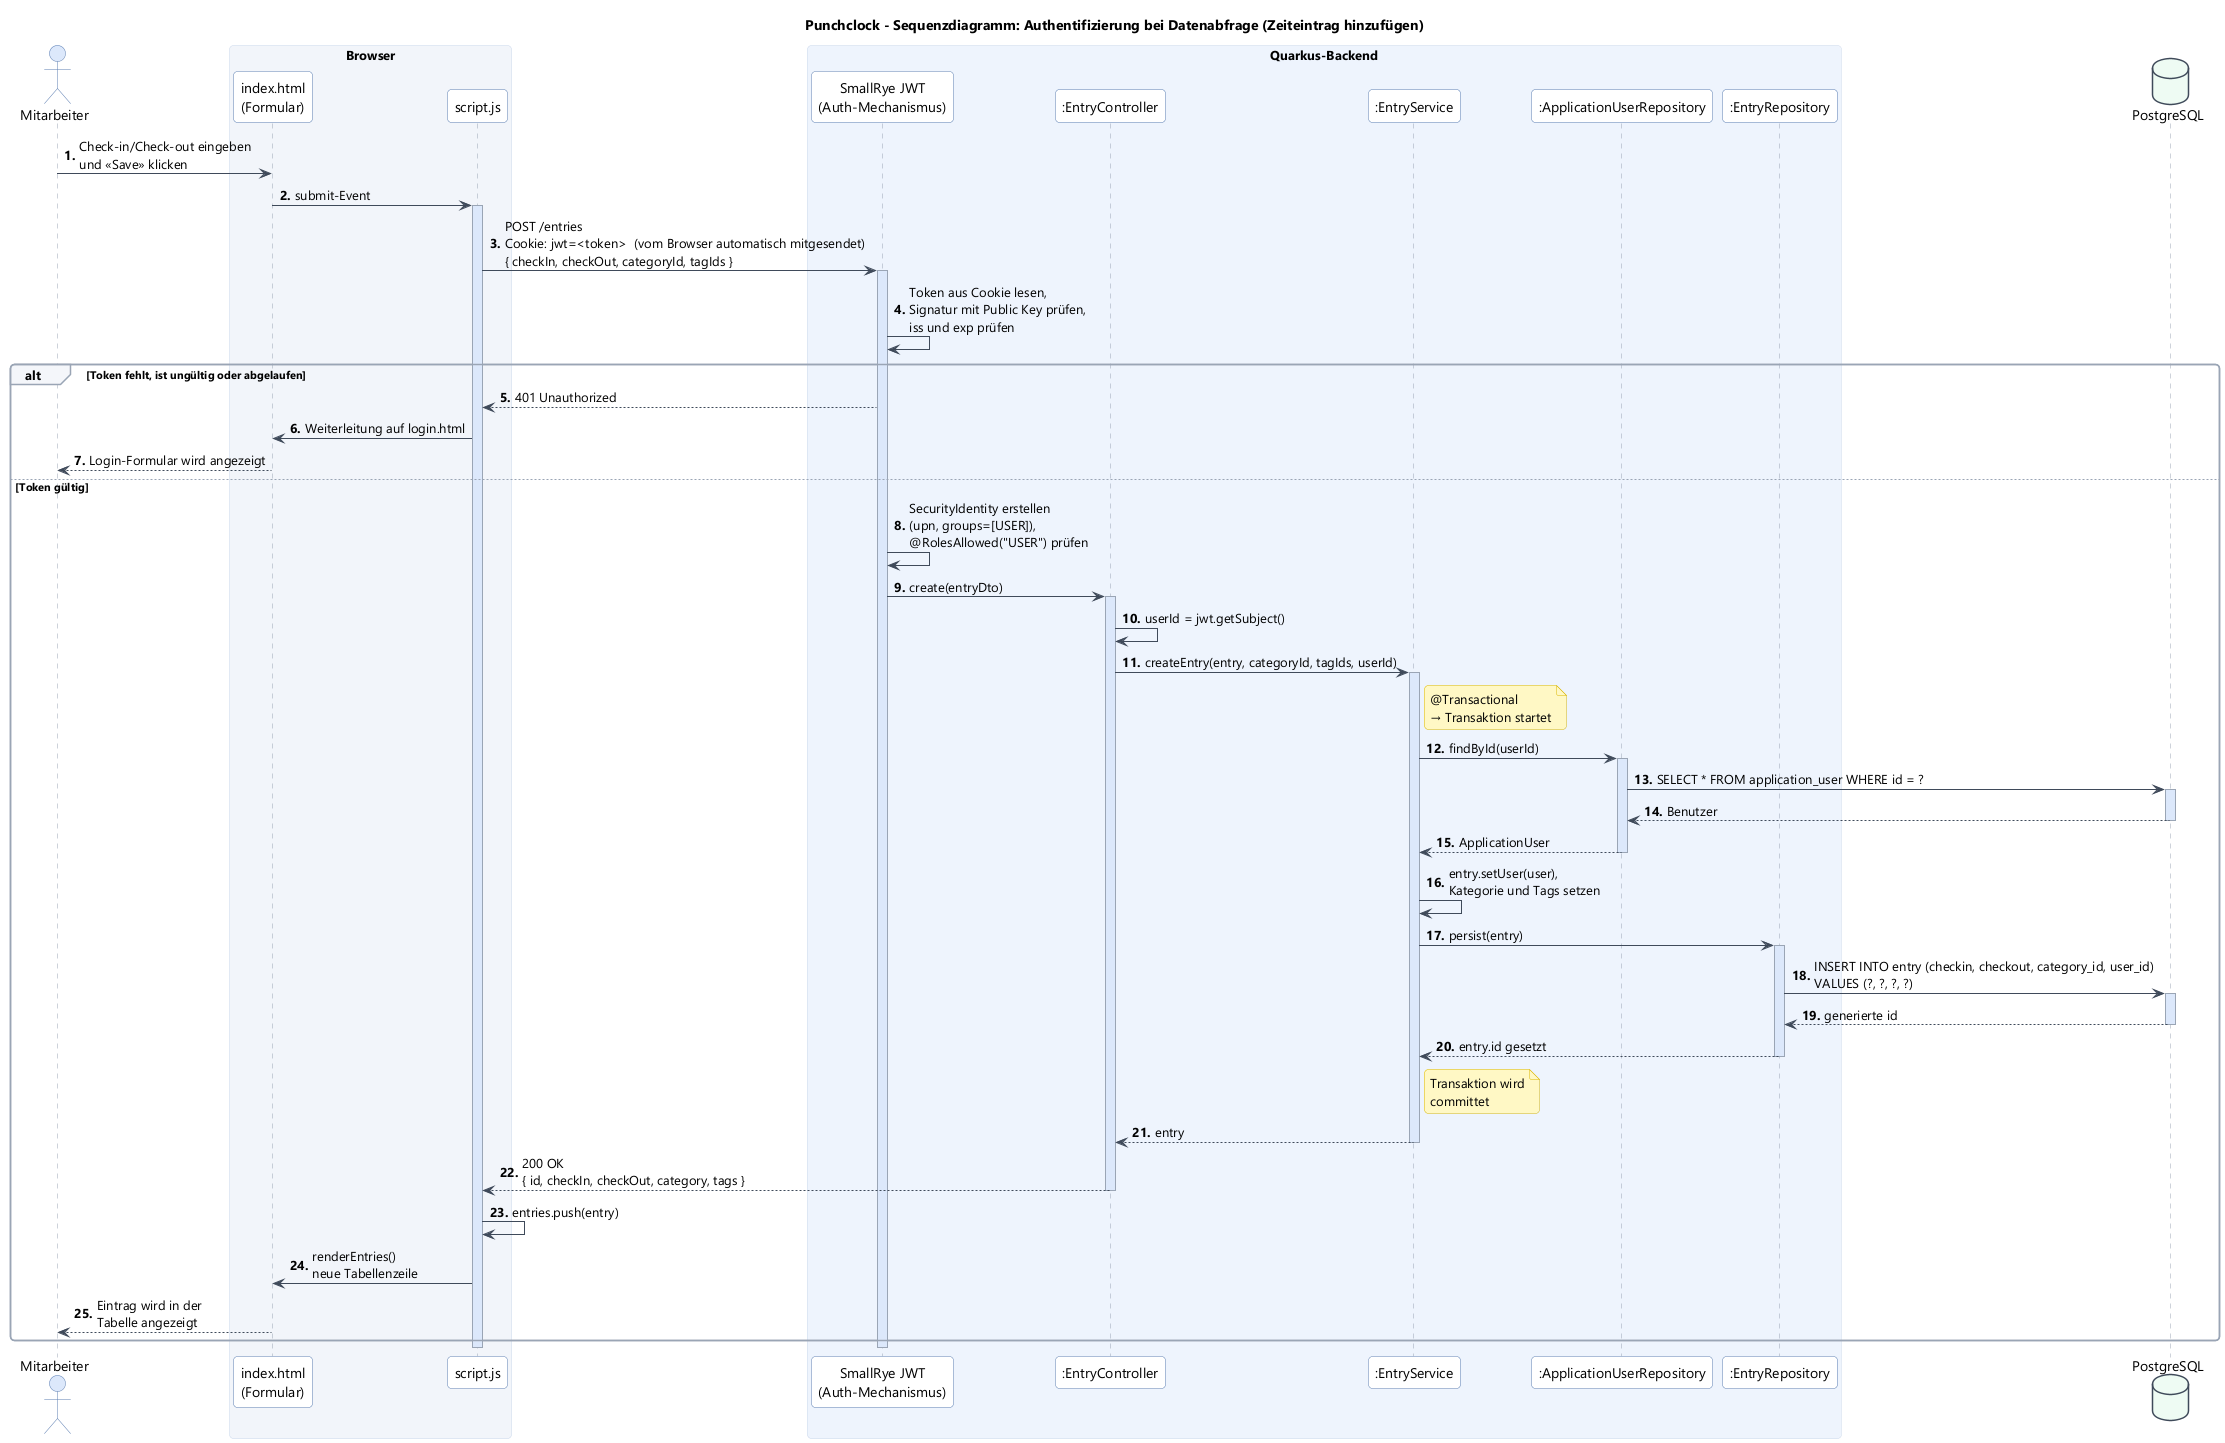

The diagram above was rendered by PlantUML. Its source (embedded in the PNG):
@startuml 08-sequenz-authentifizierung-zeiteintrag
!include _sequenz-style.iuml
title Punchclock - Sequenzdiagramm: Authentifizierung bei Datenabfrage (Zeiteintrag hinzufügen)

actor Mitarbeiter
box "Browser" #F2F5FA
  participant "index.html\n(Formular)" as html
  participant "script.js" as js
end box
box "Quarkus-Backend" #EEF4FD
  participant "SmallRye JWT\n(Auth-Mechanismus)" as auth
  participant ":EntryController" as ctrl
  participant ":EntryService" as svc
  participant ":ApplicationUserRepository" as urepo
  participant ":EntryRepository" as repo
end box
database "PostgreSQL" as db

Mitarbeiter -> html : Check-in/Check-out eingeben\nund «Save» klicken
html -> js : submit-Event
activate js
js -> auth : POST /entries\nCookie: jwt=<token>  (vom Browser automatisch mitgesendet)\n{ checkIn, checkOut, categoryId, tagIds }
activate auth
auth -> auth : Token aus Cookie lesen,\nSignatur mit Public Key prüfen,\niss und exp prüfen

alt Token fehlt, ist ungültig oder abgelaufen
  auth --> js : 401 Unauthorized
  js -> html : Weiterleitung auf login.html
  html --> Mitarbeiter : Login-Formular wird angezeigt
else Token gültig
  auth -> auth : SecurityIdentity erstellen\n(upn, groups=[USER]),\n@RolesAllowed("USER") prüfen
  auth -> ctrl : create(entryDto)
  activate ctrl
  ctrl -> ctrl : userId = jwt.getSubject()
  ctrl -> svc : createEntry(entry, categoryId, tagIds, userId)
  activate svc
  note right of svc : @Transactional\n→ Transaktion startet
  svc -> urepo : findById(userId)
  activate urepo
  urepo -> db : SELECT * FROM application_user WHERE id = ?
  activate db
  db --> urepo : Benutzer
  deactivate db
  urepo --> svc : ApplicationUser
  deactivate urepo
  svc -> svc : entry.setUser(user),\nKategorie und Tags setzen
  svc -> repo : persist(entry)
  activate repo
  repo -> db : INSERT INTO entry (checkin, checkout, category_id, user_id)\nVALUES (?, ?, ?, ?)
  activate db
  db --> repo : generierte id
  deactivate db
  repo --> svc : entry.id gesetzt
  deactivate repo
  note right of svc : Transaktion wird\ncommittet
  svc --> ctrl : entry
  deactivate svc
  ctrl --> js : 200 OK\n{ id, checkIn, checkOut, category, tags }
  deactivate ctrl
  js -> js : entries.push(entry)
  js -> html : renderEntries()\nneue Tabellenzeile
  html --> Mitarbeiter : Eintrag wird in der\nTabelle angezeigt
end
deactivate auth
deactivate js
@enduml